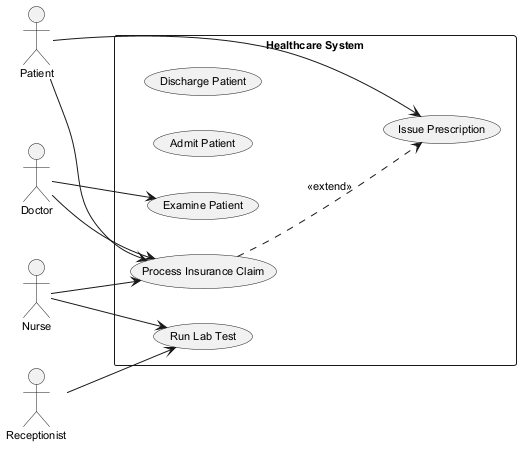

The diagram above was rendered by PlantUML. Its source (embedded in the PNG):
@startuml
skinparam monochrome true
skinparam defaultFontSize 11
left to right direction
actor "Doctor" as D
actor "Nurse" as N
actor "Receptionist" as R
actor "Patient" as P
rectangle "Healthcare System" {
  usecase "Discharge Patient" as UC_DischargePatient
  usecase "Issue Prescription" as UC_IssuePrescription
  usecase "Admit Patient" as UC_AdmitPatient
  usecase "Examine Patient" as UC_ExaminePatient
  usecase "Run Lab Test" as UC_RunLabTest
  usecase "Process Insurance Claim" as UC_ProcessInsuranceClaim
}
D --> UC_ExaminePatient
D --> UC_ProcessInsuranceClaim
N --> UC_ProcessInsuranceClaim
N --> UC_RunLabTest
R --> UC_RunLabTest
P --> UC_IssuePrescription
P --> UC_ProcessInsuranceClaim
UC_ProcessInsuranceClaim ..> UC_IssuePrescription : <<extend>>
@enduml